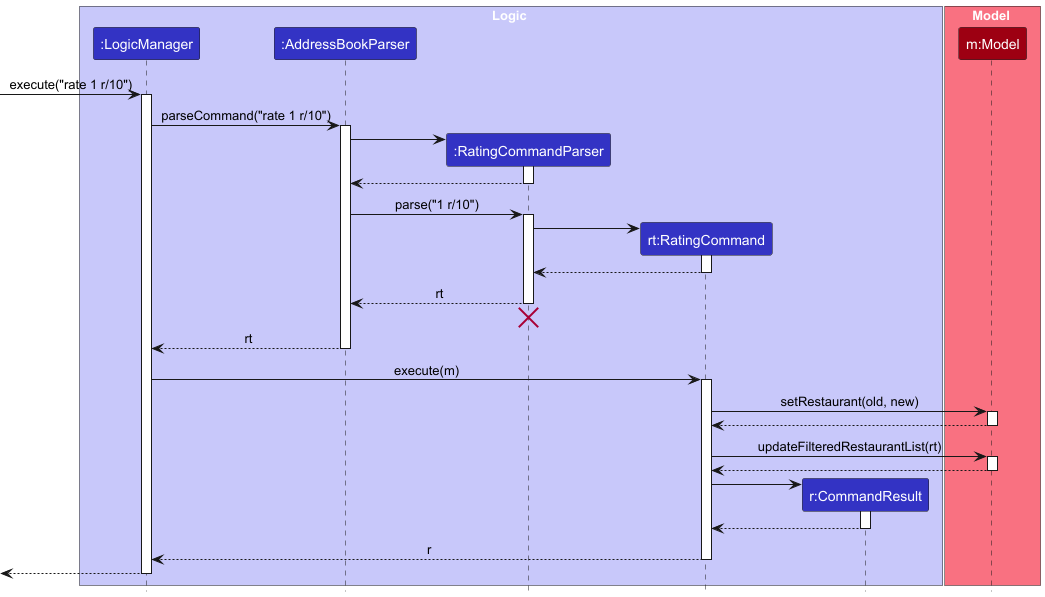

The diagram above was rendered by PlantUML. Its source (embedded in the PNG):
@startuml
!include style.puml
skinparam ArrowFontStyle plain

box Logic LOGIC_COLOR_T1
participant ":LogicManager" as LogicManager LOGIC_COLOR
participant ":AddressBookParser" as AddressBookParser LOGIC_COLOR
participant ":RatingCommandParser" as RatingCommandParser LOGIC_COLOR
participant "rt:RatingCommand" as RatingCommand LOGIC_COLOR
participant "r:CommandResult" as CommandResult LOGIC_COLOR

end box

box Model MODEL_COLOR_T1
participant "m:Model" as Model MODEL_COLOR
end box

[-> LogicManager : execute("rate 1 r/10")
activate LogicManager

LogicManager -> AddressBookParser : parseCommand("rate 1 r/10")
activate AddressBookParser

create RatingCommandParser
AddressBookParser -> RatingCommandParser
activate RatingCommandParser

RatingCommandParser --> AddressBookParser
deactivate RatingCommandParser

AddressBookParser -> RatingCommandParser : parse("1 r/10")
activate RatingCommandParser

create RatingCommand
RatingCommandParser -> RatingCommand
activate RatingCommand

RatingCommand --> RatingCommandParser
deactivate RatingCommand

RatingCommandParser --> AddressBookParser : rt
deactivate RatingCommandParser
'Hidden arrow to position the destroy marker below the end of the activation bar.
RatingCommandParser -[hidden]-> AddressBookParser
destroy RatingCommandParser

AddressBookParser --> LogicManager : rt
deactivate AddressBookParser

LogicManager -> RatingCommand : execute(m)
activate RatingCommand

RatingCommand -> Model : setRestaurant(old, new)
activate Model

Model --> RatingCommand
deactivate Model

RatingCommand -> Model : updateFilteredRestaurantList(rt)
activate Model

Model --> RatingCommand
deactivate Model

create CommandResult
RatingCommand -> CommandResult
activate CommandResult

CommandResult --> RatingCommand
deactivate CommandResult

RatingCommand --> LogicManager : r
deactivate RatingCommand

[<--LogicManager
deactivate LogicManager
@enduml